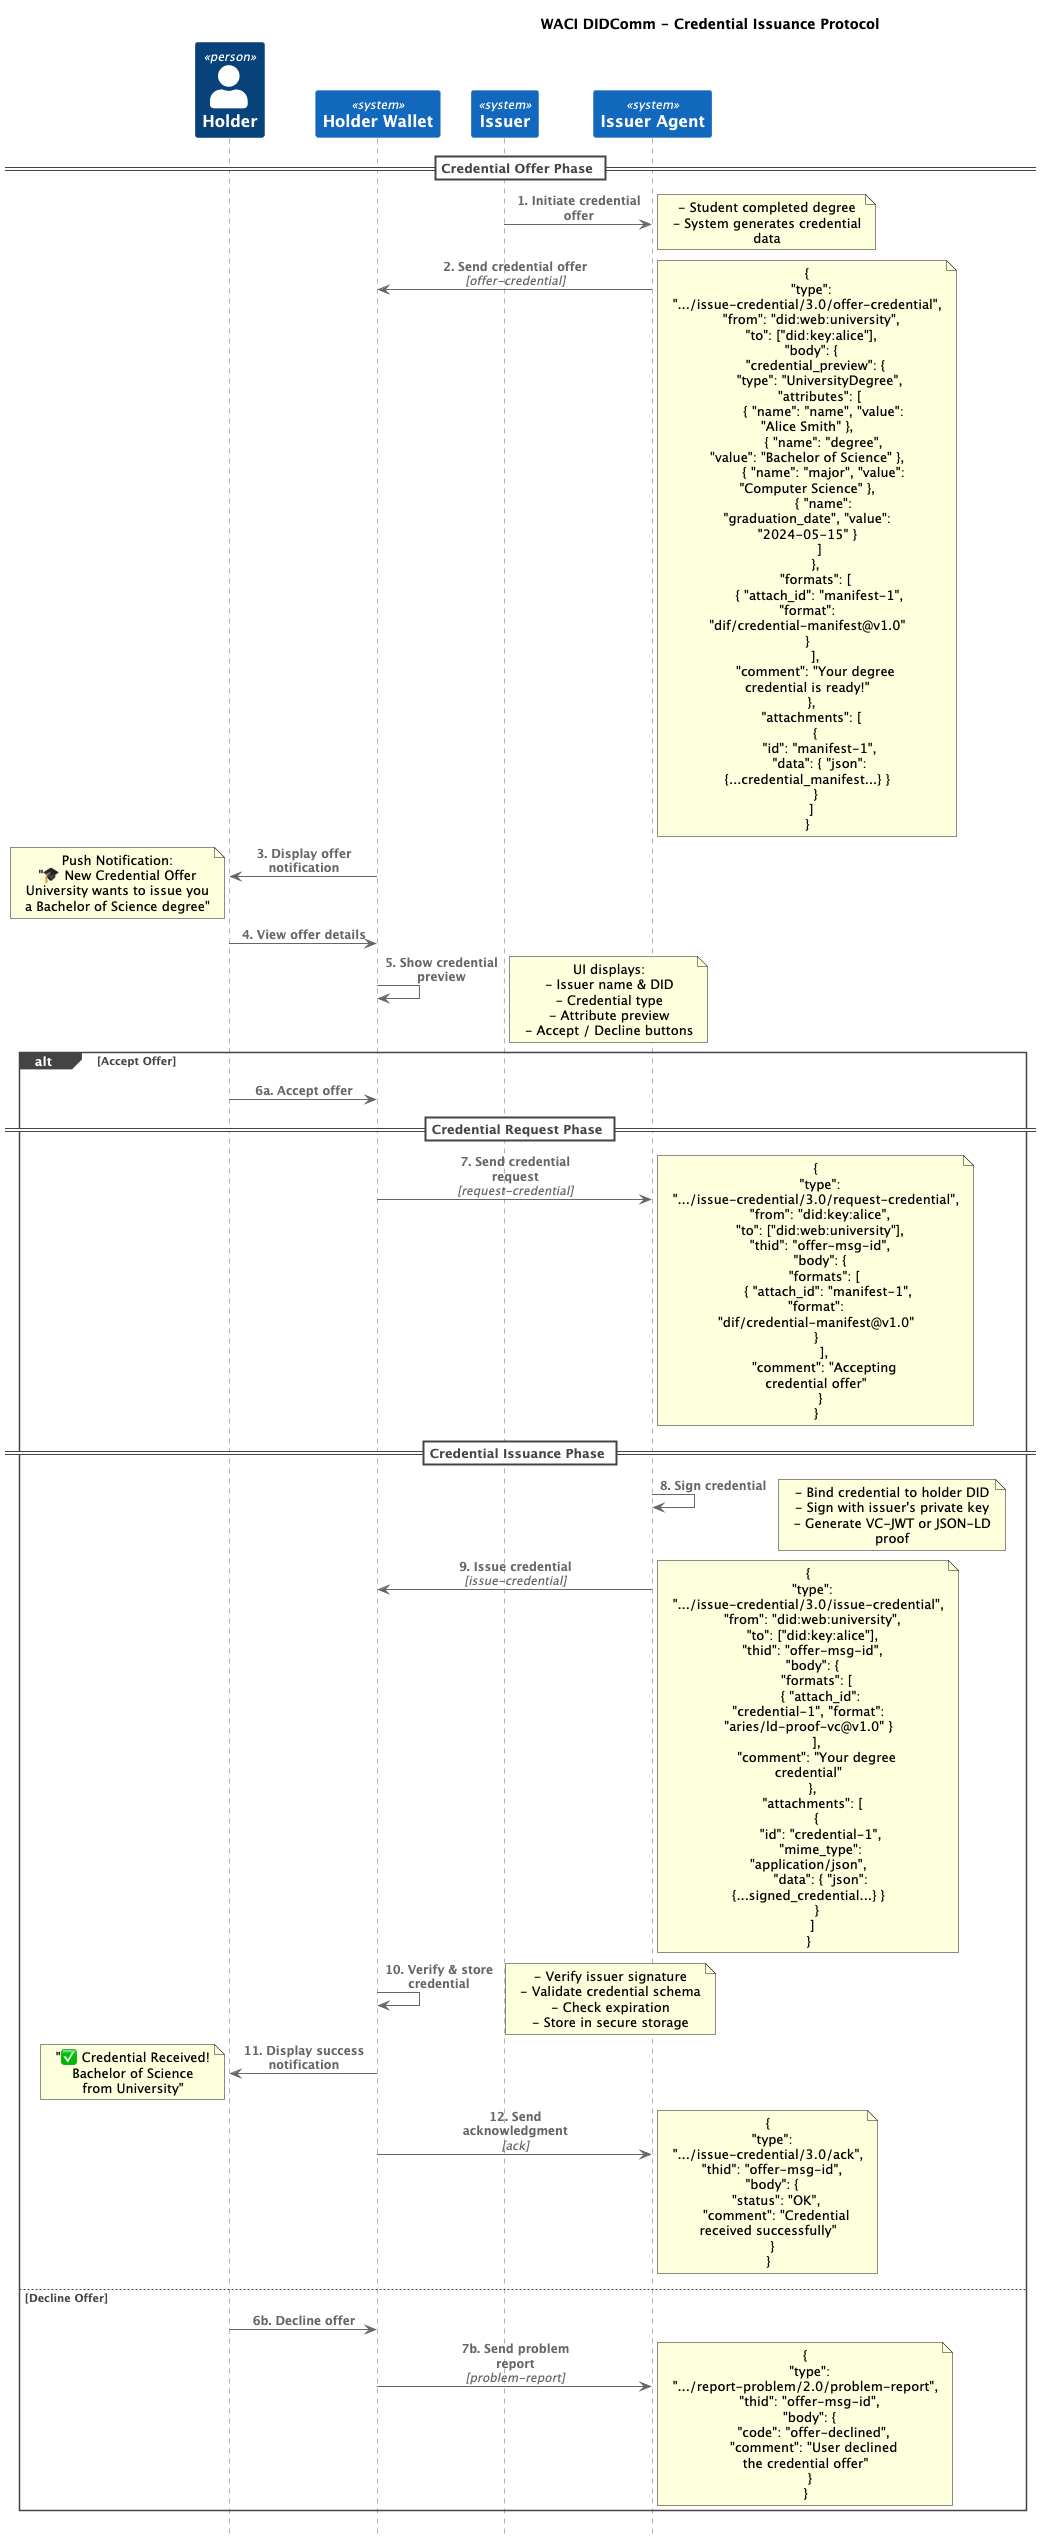

The diagram above was rendered by PlantUML. Its source (embedded in the PNG):
@startuml WACI DIDComm Credential Issuance Flow
!include https://raw.githubusercontent.com/plantuml-stdlib/C4-PlantUML/master/C4_Sequence.puml

title WACI DIDComm - Credential Issuance Protocol

Person(holder, "Holder", "Alice")
System(holderWallet, "Holder Wallet", "Wallet App")
System(issuer, "Issuer", "University System")
System(issuerAgent, "Issuer Agent", "Issuance Service")

== Credential Offer Phase ==

Rel(issuer, issuerAgent, "1. Initiate credential offer")
note right
  - Student completed degree
  - System generates credential data
end note

Rel(issuerAgent, holderWallet, "2. Send credential offer", "offer-credential")
note right
  {
    "type": ".../issue-credential/3.0/offer-credential",
    "from": "did:web:university",
    "to": ["did:key:alice"],
    "body": {
      "credential_preview": {
        "type": "UniversityDegree",
        "attributes": [
          { "name": "name", "value": "Alice Smith" },
          { "name": "degree", "value": "Bachelor of Science" },
          { "name": "major", "value": "Computer Science" },
          { "name": "graduation_date", "value": "2024-05-15" }
        ]
      },
      "formats": [
        { "attach_id": "manifest-1", "format": "dif/credential-manifest@v1.0" }
      ],
      "comment": "Your degree credential is ready!"
    },
    "attachments": [
      {
        "id": "manifest-1",
        "data": { "json": {...credential_manifest...} }
      }
    ]
  }
end note

Rel(holderWallet, holder, "3. Display offer notification")
note left
  Push Notification:
  "🎓 New Credential Offer
  University wants to issue you
  a Bachelor of Science degree"
end note

Rel(holder, holderWallet, "4. View offer details")
Rel(holderWallet, holderWallet, "5. Show credential preview")
note right
  UI displays:
  - Issuer name & DID
  - Credential type
  - Attribute preview
  - Accept / Decline buttons
end note

alt Accept Offer
  Rel(holder, holderWallet, "6a. Accept offer")
  
  == Credential Request Phase ==
  
  Rel(holderWallet, issuerAgent, "7. Send credential request", "request-credential")
  note right
    {
      "type": ".../issue-credential/3.0/request-credential",
      "from": "did:key:alice",
      "to": ["did:web:university"],
      "thid": "offer-msg-id",
      "body": {
        "formats": [
          { "attach_id": "manifest-1", "format": "dif/credential-manifest@v1.0" }
        ],
        "comment": "Accepting credential offer"
      }
    }
  end note
  
  == Credential Issuance Phase ==
  
  Rel(issuerAgent, issuerAgent, "8. Sign credential")
  note right
    - Bind credential to holder DID
    - Sign with issuer's private key
    - Generate VC-JWT or JSON-LD proof
  end note
  
  Rel(issuerAgent, holderWallet, "9. Issue credential", "issue-credential")
  note right
    {
      "type": ".../issue-credential/3.0/issue-credential",
      "from": "did:web:university",
      "to": ["did:key:alice"],
      "thid": "offer-msg-id",
      "body": {
        "formats": [
          { "attach_id": "credential-1", "format": "aries/ld-proof-vc@v1.0" }
        ],
        "comment": "Your degree credential"
      },
      "attachments": [
        {
          "id": "credential-1",
          "mime_type": "application/json",
          "data": { "json": {...signed_credential...} }
        }
      ]
    }
  end note
  
  Rel(holderWallet, holderWallet, "10. Verify & store credential")
  note right
    - Verify issuer signature
    - Validate credential schema
    - Check expiration
    - Store in secure storage
  end note
  
  Rel(holderWallet, holder, "11. Display success notification")
  note left
    "✅ Credential Received!
    Bachelor of Science
    from University"
  end note
  
  Rel(holderWallet, issuerAgent, "12. Send acknowledgment", "ack")
  note right
    {
      "type": ".../issue-credential/3.0/ack",
      "thid": "offer-msg-id",
      "body": {
        "status": "OK",
        "comment": "Credential received successfully"
      }
    }
  end note
  
else Decline Offer
  Rel(holder, holderWallet, "6b. Decline offer")
  Rel(holderWallet, issuerAgent, "7b. Send problem report", "problem-report")
  note right
    {
      "type": ".../report-problem/2.0/problem-report",
      "thid": "offer-msg-id",
      "body": {
        "code": "offer-declined",
        "comment": "User declined the credential offer"
      }
    }
  end note
end

@enduml